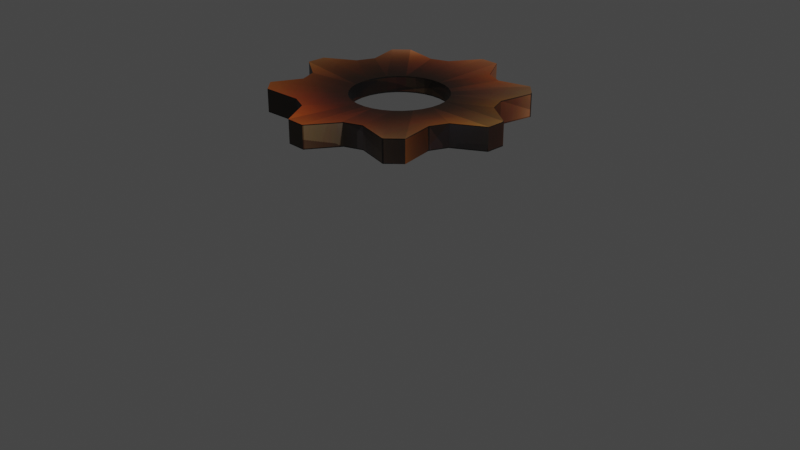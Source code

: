 # Source: CogSmall.blend  (saved by Blender 2.82.6; exported with 4.5.12 LTS)
import bpy
from mathutils import Matrix  # noqa: F401  (used for matrix-valued properties, if any)

bpy.ops.wm.read_factory_settings(use_empty=True)
scene = bpy.context.scene
scene.name = 'Scene'

# ---- collections
col_collection = bpy.data.collections.new('Collection'); scene.collection.children.link(col_collection)

# ---- images (referenced by path relative to the original .blend; pixels are not part of the script)
import os
ASSET_DIR = os.environ.get("B2B_ASSET_DIR", "")  # directory of the original .blend (textures are referenced by path, not embedded)
HERE = os.path.dirname(os.path.abspath(__file__))  # packed textures are extracted next to this script under _unpacked/

def load_image(name, relpath, width, height, colorspace="sRGB"):
    """Load a texture the original file referenced (path relative to the .blend, or extracted next to this script)."""
    p = next((c for c in (os.path.join(HERE, relpath), os.path.join(ASSET_DIR, relpath)) if relpath and os.path.exists(c)), "")
    if p:
        img = bpy.data.images.load(p, check_existing=True)
        img.name = name
    else:  # same state as the original file: an image datablock whose file is absent (Cycles renders it pink)
        img = bpy.data.images.new(name, width, height)
        img.source = "FILE"
        img.filepath = "//" + (relpath or name)
    img.colorspace_settings.name = colorspace
    return img
img_material_base_color = load_image('Material Base Color', '_unpacked/Material_Base_Color.82840fa2.png', 1024, 1024, 'sRGB')

# ---- materials (node trees are filled in below, after node groups)
mat_material = bpy.data.materials.new('Material')
mat_material.use_transparent_shadow = False

# ---- material node trees
mat_material.use_nodes = True; mat_material.node_tree.nodes.clear()
_N = mat_material.node_tree.nodes; _L = mat_material.node_tree.links
n0 = _N.new('ShaderNodeOutputMaterial'); n0.name = 'Material Output'; n0.location = (300, 300)
n1 = _N.new('ShaderNodeBsdfPrincipled'); n1.name = 'Principled BSDF'; n1.location = (10, 300)
n1.distribution = 'GGX'
n1.subsurface_method = 'BURLEY'
n1.inputs[3].default_value = 1.45
n1.inputs[27].default_value = (0.0, 0.0, 0.0, 1.0)
n1.inputs[28].default_value = 1.0
n2 = _N.new('ShaderNodeTexImage'); n2.name = 'Image Texture'; n2.location = (-280, 270)
n2.image = img_material_base_color
_L.new(n1.outputs[0], n0.inputs[0])
_L.new(n2.outputs[0], n1.inputs[0])
n0.is_active_output = True

# ---- world
world_world = bpy.data.worlds.new('World'); scene.world = world_world
world_world.use_nodes = True; world_world.node_tree.nodes.clear()
_N = world_world.node_tree.nodes; _L = world_world.node_tree.links
n0 = _N.new('ShaderNodeOutputWorld'); n0.name = 'World Output'; n0.location = (300, 300)
n1 = _N.new('ShaderNodeBackground'); n1.name = 'Background'; n1.location = (10, 300)
n1.inputs[0].default_value = (0.05088, 0.05088, 0.05088, 1.0)
_L.new(n1.outputs[0], n0.inputs[0])
n0.is_active_output = True
world_world.color = (0.05088, 0.05088, 0.05088)
world_world.use_sun_shadow = False
world_world.sun_shadow_jitter_overblur = 0.0

# ---- cameras
cam_camera = bpy.data.cameras.new('Camera')
cam_camera.clip_end = 100.0
cam_camera.ortho_scale = 7.314

# ---- lights
light_light = bpy.data.lights.new('Light', 'POINT')
light_light.transmission_factor = 0.0
light_light.energy = 1000.0
light_light.shadow_soft_size = 0.1
light_light.shadow_maximum_resolution = 0.006
light_light.use_absolute_resolution = True

# ---- meshes
me_cylinder_001 = bpy.data.meshes.new('Cylinder.001')
me_cylinder_001.from_pydata([(-0.002498, 0.4932, -0.08344), (-0.002498, 0.4932, 0.08476), (0.09393, 0.4837, -0.08344), (0.09393, 0.4837, 0.08476), (0.1867, 0.4556, -0.08344), (0.1867, 0.4556, 0.08476), (0.2721, 0.4099, -0.08344), (0.2721, 0.4099, 0.08476), (0.347, 0.3484, -0.08344), (0.347, 0.3484, 0.08476), (0.4085, 0.2735, -0.08344), (0.4085, 0.2735, 0.08476), (0.4542, 0.1881, -0.08344), (0.4542, 0.1881, 0.08476), (0.4823, 0.09533, -0.08344), (0.4823, 0.09533, 0.08476), (0.4918, -0.001103, -0.08344), (0.4918, -0.001103, 0.08476), (0.4823, -0.09754, -0.08344), (0.4823, -0.09754, 0.08476), (0.4542, -0.1903, -0.08344), (0.4542, -0.1903, 0.08476), (0.4085, -0.2757, -0.08344), (0.4085, -0.2757, 0.08476), (0.347, -0.3506, -0.08344), (0.347, -0.3506, 0.08476), (0.2721, -0.4121, -0.08344), (0.2721, -0.4121, 0.08476), (0.1867, -0.4578, -0.08344), (0.1867, -0.4578, 0.08476), (0.09393, -0.4859, -0.08344), (0.09393, -0.4859, 0.08476), (-0.002498, -0.4954, -0.08344), (-0.002498, -0.4954, 0.08476), (-0.09893, -0.4859, -0.08344), (-0.09893, -0.4859, 0.08476), (-0.1917, -0.4578, -0.08344), (-0.1917, -0.4578, 0.08476), (-0.2771, -0.4121, -0.08344), (-0.2771, -0.4121, 0.08476), (-0.352, -0.3506, -0.08344), (-0.352, -0.3506, 0.08476), (-0.4135, -0.2757, -0.08344), (-0.4135, -0.2757, 0.08476), (-0.4592, -0.1903, -0.08344), (-0.4592, -0.1903, 0.08476), (-0.4873, -0.09754, -0.08344), (-0.4873, -0.09754, 0.08476), (-0.4968, -0.001102, -0.08344), (-0.4968, -0.001102, 0.08476), (-0.4873, 0.09533, -0.08344), (-0.4873, 0.09533, 0.08476), (-0.4592, 0.1881, -0.08344), (-0.4592, 0.1881, 0.08476), (-0.4135, 0.2735, -0.08344), (-0.4135, 0.2735, 0.08476), (-0.352, 0.3484, -0.08344), (-0.352, 0.3484, 0.08476), (-0.2771, 0.4099, -0.08344), (-0.2771, 0.4099, 0.08476), (-0.1917, 0.4556, -0.08344), (-0.1917, 0.4556, 0.08476), (-0.09893, 0.4837, -0.08344), (-0.09893, 0.4837, 0.08476), (-0.03136, 1.266, -0.1178), (0.1926, 0.9797, -0.1178), (0.1926, 0.9797, 0.1191), (-0.03136, 1.266, 0.1191), (0.3802, 0.9228, -0.1178), (0.3802, 0.9228, 0.1191), (0.7432, 1.021, -0.1178), (0.7432, 1.021, 0.1191), (0.8948, 0.8969, -0.1178), (0.8948, 0.8969, 0.1191), (0.829, 0.5545, -0.1178), (0.829, 0.5545, 0.1191), (0.9214, 0.3816, -0.1178), (0.9214, 0.3816, 0.1191), (1.242, 0.2225, -0.1178), (1.242, 0.2225, 0.1191), (1.262, 0.0274, -0.1178), (1.262, 0.0274, 0.1191), (0.9783, -0.1962, -0.1178), (0.9783, -0.1962, 0.1191), (0.9214, -0.3838, -0.1178), (0.9214, -0.3838, 0.1191), (1.055, -0.6981, -0.1341), (1.055, -0.6981, 0.1028), (0.9305, -0.8496, -0.1341), (0.9305, -0.8496, 0.1028), (0.5531, -0.8326, -0.1178), (0.5531, -0.8326, 0.1191), (0.3802, -0.925, -0.1178), (0.3802, -0.925, 0.1191), (0.2214, -1.249, -0.1178), (0.2214, -1.249, 0.1191), (0.02632, -1.268, -0.1178), (0.02632, -1.268, 0.1191), (-0.1976, -0.9819, -0.1178), (-0.1976, -0.9819, 0.1191), (-0.3852, -0.925, -0.1178), (-0.3852, -0.925, 0.1191), (-0.7226, -1.039, -0.1178), (-0.7226, -1.039, 0.1191), (-0.8741, -0.9151, -0.1178), (-0.8741, -0.9151, 0.1191), (-0.834, -0.5567, -0.1178), (-0.834, -0.5567, 0.1191), (-0.9264, -0.3838, -0.1178), (-0.9264, -0.3838, 0.1191), (-1.245, -0.2245, -0.1178), (-1.245, -0.2245, 0.1191), (-1.265, -0.02938, -0.1178), (-1.265, -0.02938, 0.1191), (-0.9833, 0.194, -0.1178), (-0.9833, 0.194, 0.1191), (-0.9264, 0.3816, -0.1178), (-0.9264, 0.3816, 0.1191), (-1.022, 0.7402, -0.1178), (-1.022, 0.7402, 0.1191), (-0.8974, 0.8918, -0.1178), (-0.8974, 0.8918, 0.1191), (-0.5581, 0.8304, -0.1178), (-0.5581, 0.8304, 0.1191), (-0.3852, 0.9228, -0.1178), (-0.3852, 0.9228, 0.1191), (-0.2265, 1.247, -0.1178), (-0.2265, 1.247, 0.1191)], [], [(64, 67, 66, 65), (65, 66, 69, 68), (68, 69, 71, 70), (11, 10, 12, 13), (11, 9, 8, 10), (74, 75, 77, 76), (76, 77, 79, 78), (78, 79, 81, 80), (80, 81, 83, 82), (82, 83, 85, 84), (84, 85, 87, 86), (86, 87, 89, 88), (88, 89, 91, 90), (90, 91, 93, 92), (92, 93, 95, 94), (94, 95, 97, 96), (96, 97, 99, 98), (98, 99, 101, 100), (100, 101, 103, 102), (102, 103, 105, 104), (104, 105, 107, 106), (106, 107, 109, 108), (108, 109, 111, 110), (110, 111, 113, 112), (112, 113, 115, 114), (114, 115, 117, 116), (116, 117, 119, 118), (118, 119, 121, 120), (120, 121, 123, 122), (122, 123, 125, 124), (124, 125, 127, 126), (126, 127, 67, 64), (2, 0, 64, 65), (1, 3, 66, 67), (4, 2, 65, 68), (3, 5, 69, 66), (6, 4, 68, 70), (5, 7, 71, 69), (8, 6, 70, 72), (7, 9, 73, 71), (10, 8, 72, 74), (9, 11, 75, 73), (12, 10, 74, 76), (11, 13, 77, 75), (14, 12, 76, 78), (13, 15, 79, 77), (16, 14, 78, 80), (15, 17, 81, 79), (18, 16, 80, 82), (17, 19, 83, 81), (20, 18, 82, 84), (19, 21, 85, 83), (22, 20, 84, 86), (21, 23, 87, 85), (24, 22, 86, 88), (23, 25, 89, 87), (26, 24, 88, 90), (25, 27, 91, 89), (28, 26, 90, 92), (27, 29, 93, 91), (30, 28, 92, 94), (29, 31, 95, 93), (32, 30, 94, 96), (31, 33, 97, 95), (34, 32, 96, 98), (33, 35, 99, 97), (36, 34, 98, 100), (35, 37, 101, 99), (38, 36, 100, 102), (37, 39, 103, 101), (40, 38, 102, 104), (39, 41, 105, 103), (42, 40, 104, 106), (41, 43, 107, 105), (44, 42, 106, 108), (43, 45, 109, 107), (46, 44, 108, 110), (45, 47, 111, 109), (48, 46, 110, 112), (47, 49, 113, 111), (50, 48, 112, 114), (49, 51, 115, 113), (52, 50, 114, 116), (51, 53, 117, 115), (54, 52, 116, 118), (53, 55, 119, 117), (56, 54, 118, 120), (55, 57, 121, 119), (58, 56, 120, 122), (57, 59, 123, 121), (60, 58, 122, 124), (59, 61, 125, 123), (62, 60, 124, 126), (61, 63, 127, 125), (0, 62, 126, 64), (63, 1, 67, 127), (24, 26, 27, 25), (22, 24, 25, 23), (20, 22, 23, 21), (16, 18, 19, 17), (18, 20, 21, 19), (12, 14, 15, 13), (14, 16, 17, 15), (4, 6, 7, 5), (6, 8, 9, 7), (72, 73, 75, 74), (26, 28, 29, 27), (28, 30, 31, 29), (30, 32, 33, 31), (32, 34, 35, 33), (34, 36, 37, 35), (36, 38, 39, 37), (71, 73, 72, 70), (2, 4, 5, 3), (0, 2, 3, 1), (54, 56, 57, 55), (58, 60, 61, 59), (60, 62, 63, 61), (62, 0, 1, 63), (56, 58, 59, 57), (38, 40, 41, 39), (40, 42, 43, 41), (42, 44, 45, 43), (44, 46, 47, 45), (46, 48, 49, 47), (48, 50, 51, 49), (50, 52, 53, 51), (52, 54, 55, 53)])
_uv = me_cylinder_001.uv_layers.new(name='UVMap')
_uv.uv.foreach_set('vector', [0.4287, 0.6109, 0.3795, 0.6109, 0.3795, 0.5354, 0.4287, 0.5354, 0.4287, 0.5354, 0.3795, 0.5354, 0.3795, 0.5013, 0.4287, 0.5013, 0.281, 0.6737, 0.2318, 0.6737, 0.2318, 0.6126, 0.281, 0.6126, 0.5335, 0.5366, 0.4986, 0.5366, 0.4986, 0.518, 0.5335, 0.518, 0.5335, 0.5366, 0.5335, 0.5564, 0.4986, 0.5564, 0.4986, 0.5366, 0.04922, 0.643, 2.167e-08, 0.643, 4.643e-09, 0.6031, 0.04922, 0.6031, 0.04922, 0.6031, 4.643e-09, 0.6031, 2.631e-08, 0.5349, 0.04922, 0.5349, 0.04922, 0.5349, 2.631e-08, 0.5349, 0.0, 0.5013, 0.04922, 0.5013, 0.3303, 0.6122, 0.281, 0.6122, 0.281, 0.5389, 0.3303, 0.5389, 0.3303, 0.5389, 0.281, 0.5389, 0.281, 0.5013, 0.3303, 0.5013, 0.5335, 0.5038, 0.5827, 0.5013, 0.5827, 0.5692, 0.5335, 0.5717, 0.5742, 0.6209, 0.5742, 0.6701, 0.5335, 0.6701, 0.5335, 0.6209, 0.6318, 0.5669, 0.5827, 0.5643, 0.5827, 0.5013, 0.6318, 0.504, 0.09844, 0.5013, 0.1477, 0.5013, 0.1477, 0.539, 0.09844, 0.539, 0.09844, 0.539, 0.1477, 0.539, 0.1477, 0.6119, 0.09844, 0.6119, 0.09844, 0.6119, 0.1477, 0.6119, 0.1477, 0.6408, 0.09844, 0.6408, 0.281, 0.6126, 0.2318, 0.6126, 0.2318, 0.5389, 0.281, 0.5389, 0.281, 0.5389, 0.2318, 0.5389, 0.2318, 0.5013, 0.281, 0.5013, 0.3795, 0.6741, 0.3303, 0.6741, 0.3303, 0.6112, 0.3795, 0.6112, 0.5335, 0.6209, 0.5335, 0.5717, 0.5742, 0.5717, 0.5742, 0.6209, 0.6319, 0.6319, 0.5827, 0.6319, 0.5827, 0.5669, 0.6319, 0.5669, 0.3795, 0.6112, 0.3303, 0.6112, 0.3303, 0.5735, 0.3795, 0.5735, 0.3795, 0.5735, 0.3303, 0.5735, 0.3303, 0.5013, 0.3795, 0.5013, 0.04922, 0.5013, 0.09844, 0.5013, 0.09844, 0.5316, 0.04922, 0.5316, 0.04922, 0.5316, 0.09844, 0.5316, 0.09844, 0.6036, 0.04922, 0.6036, 0.04922, 0.6036, 0.09844, 0.6036, 0.09844, 0.642, 0.04922, 0.642, 0.3303, 0.6747, 0.281, 0.6747, 0.281, 0.6122, 0.3303, 0.6122, 0.6726, 0.5669, 0.6726, 0.6161, 0.6319, 0.6161, 0.6319, 0.5669, 0.681, 0.5564, 0.6318, 0.5564, 0.6318, 0.5013, 0.681, 0.5013, 0.1969, 0.6391, 0.1477, 0.6391, 0.1477, 0.6023, 0.1969, 0.6023, 0.1969, 0.6023, 0.1477, 0.6023, 0.1477, 0.5285, 0.1969, 0.5285, 0.1969, 0.5285, 0.1477, 0.5285, 0.1477, 0.5013, 0.1969, 0.5013, 0.1472, 0.2643, 0.1514, 0.284, 0.0, 0.338, 0.0428, 0.2757, 0.8486, 0.2839, 0.8528, 0.2642, 0.9572, 0.2757, 1.0, 0.338, 0.147, 0.2441, 0.1472, 0.2643, 0.0428, 0.2757, 0.04235, 0.235, 0.8528, 0.2642, 0.853, 0.2441, 0.9577, 0.235, 0.9572, 0.2757, 0.1507, 0.2244, 0.147, 0.2441, 0.04235, 0.235, 0.0001414, 0.1692, 0.853, 0.2441, 0.8493, 0.2243, 0.9999, 0.1692, 0.9577, 0.235, 0.1582, 0.2057, 0.1507, 0.2244, 0.0001414, 0.1692, 0.01531, 0.1314, 0.8493, 0.2243, 0.8418, 0.2056, 0.9847, 0.1314, 0.9999, 0.1692, 0.1692, 0.1888, 0.1582, 0.2057, 0.01531, 0.1314, 0.08726, 0.1231, 0.8418, 0.2056, 0.8308, 0.1888, 0.9127, 0.1231, 0.9847, 0.1314, 0.1833, 0.1744, 0.1692, 0.1888, 0.08726, 0.1231, 0.1157, 0.09395, 0.8308, 0.1888, 0.8167, 0.1744, 0.8843, 0.09395, 0.9127, 0.1231, 0.1999, 0.1631, 0.1833, 0.1744, 0.1157, 0.09395, 0.1272, 0.0204, 0.8167, 0.1744, 0.8001, 0.163, 0.8728, 0.0204, 0.8843, 0.09395, 0.2184, 0.1551, 0.1999, 0.1631, 0.1272, 0.0204, 0.1646, 0.004402, 0.8001, 0.163, 0.7816, 0.1551, 0.8354, 0.004399, 0.8728, 0.0204, 0.2381, 0.151, 0.2184, 0.1551, 0.1646, 0.004402, 0.2266, 0.04656, 0.7816, 0.1551, 0.7619, 0.151, 0.7734, 0.04656, 0.8354, 0.004399, 0.2582, 0.1508, 0.2381, 0.151, 0.2266, 0.04656, 0.2673, 0.04611, 0.7619, 0.151, 0.7418, 0.1507, 0.7327, 0.0461, 0.7734, 0.04656, 0.278, 0.1545, 0.2582, 0.1508, 0.2673, 0.04611, 0.3213, 0.0, 0.7418, 0.1507, 0.722, 0.1545, 0.6787, 0.0, 0.7327, 0.0461, 0.2967, 0.162, 0.278, 0.1545, 0.3213, 0.0, 0.3591, 0.01516, 0.722, 0.1545, 0.7033, 0.1619, 0.6409, 0.01516, 0.6787, 0.0, 0.3135, 0.173, 0.2967, 0.162, 0.3591, 0.01516, 0.3793, 0.09101, 0.7033, 0.1619, 0.6864, 0.1729, 0.6207, 0.09101, 0.6409, 0.01516, 0.3279, 0.187, 0.3135, 0.173, 0.3793, 0.09101, 0.4084, 0.1195, 0.6864, 0.1729, 0.6721, 0.187, 0.5916, 0.1195, 0.6207, 0.09101, 0.3393, 0.2037, 0.3279, 0.187, 0.4084, 0.1195, 0.4825, 0.1307, 0.6721, 0.187, 0.6607, 0.2036, 0.5175, 0.1307, 0.5916, 0.1195, 0.3472, 0.2222, 0.3393, 0.2037, 0.4825, 0.1307, 0.4985, 0.1681, 0.6607, 0.2036, 0.6528, 0.2221, 0.5015, 0.1681, 0.5175, 0.1307, 0.3514, 0.2419, 0.3472, 0.2222, 0.4985, 0.1681, 0.4558, 0.2304, 0.6528, 0.2221, 0.6486, 0.2418, 0.5442, 0.2304, 0.5015, 0.1681, 0.3516, 0.262, 0.3514, 0.2419, 0.4558, 0.2304, 0.4562, 0.2711, 0.6486, 0.2418, 0.6484, 0.262, 0.5438, 0.2711, 0.5442, 0.2304, 0.3479, 0.2818, 0.3516, 0.262, 0.4562, 0.2711, 0.5, 0.3308, 0.6484, 0.262, 0.6521, 0.2817, 0.5, 0.3308, 0.5438, 0.2711, 0.3404, 0.3005, 0.3479, 0.2818, 0.5, 0.3308, 0.4848, 0.3686, 0.6521, 0.2817, 0.6596, 0.3004, 0.5152, 0.3686, 0.5, 0.3308, 0.3294, 0.3173, 0.3404, 0.3005, 0.4848, 0.3686, 0.4113, 0.383, 0.6596, 0.3004, 0.6706, 0.3173, 0.5887, 0.383, 0.5152, 0.3686, 0.3153, 0.3317, 0.3294, 0.3173, 0.4113, 0.383, 0.3829, 0.4121, 0.6706, 0.3173, 0.6847, 0.3317, 0.6171, 0.4121, 0.5887, 0.383, 0.2987, 0.3431, 0.3153, 0.3317, 0.3829, 0.4121, 0.3712, 0.4853, 0.6847, 0.3317, 0.7013, 0.343, 0.6288, 0.4853, 0.6171, 0.4121, 0.2802, 0.351, 0.2987, 0.3431, 0.3712, 0.4853, 0.3338, 0.5013, 0.7013, 0.343, 0.7198, 0.351, 0.6662, 0.5013, 0.6288, 0.4853, 0.2605, 0.3551, 0.2802, 0.351, 0.3338, 0.5013, 0.272, 0.4595, 0.7198, 0.351, 0.7395, 0.3551, 0.728, 0.4595, 0.6662, 0.5013, 0.2404, 0.3554, 0.2605, 0.3551, 0.272, 0.4595, 0.2312, 0.46, 0.7395, 0.3551, 0.7596, 0.3553, 0.7688, 0.46, 0.728, 0.4595, 0.2206, 0.3516, 0.2404, 0.3554, 0.2312, 0.46, 0.1661, 0.5013, 0.7596, 0.3553, 0.7794, 0.3516, 0.8339, 0.5013, 0.7688, 0.46, 0.2019, 0.3442, 0.2206, 0.3516, 0.1661, 0.5013, 0.1284, 0.4861, 0.7794, 0.3516, 0.7981, 0.3441, 0.8716, 0.4861, 0.8339, 0.5013, 0.185, 0.3332, 0.2019, 0.3442, 0.1284, 0.4861, 0.1193, 0.4151, 0.7981, 0.3441, 0.815, 0.3331, 0.8807, 0.4151, 0.8716, 0.4861, 0.1706, 0.3191, 0.185, 0.3332, 0.1193, 0.4151, 0.09019, 0.3866, 0.815, 0.3331, 0.8293, 0.3191, 0.9098, 0.3866, 0.8807, 0.4151, 0.1593, 0.3025, 0.1706, 0.3191, 0.09019, 0.3866, 0.016, 0.3754, 0.8293, 0.3191, 0.8407, 0.3024, 0.984, 0.3754, 0.9098, 0.3866, 0.1514, 0.284, 0.1593, 0.3025, 0.016, 0.3754, 0.0, 0.338, 0.8407, 0.3024, 0.8486, 0.2839, 1.0, 0.338, 0.984, 0.3754, 0.1969, 0.5685, 0.1969, 0.549, 0.2318, 0.549, 0.2318, 0.5685, 0.1969, 0.5886, 0.1969, 0.5685, 0.2318, 0.5685, 0.2318, 0.5886, 0.1969, 0.6085, 0.1969, 0.5886, 0.2318, 0.5886, 0.2318, 0.6085, 0.1969, 0.6448, 0.1969, 0.6275, 0.2318, 0.6275, 0.2318, 0.6448, 0.1969, 0.6275, 0.1969, 0.6085, 0.2318, 0.6085, 0.2318, 0.6275, 0.4986, 0.518, 0.4986, 0.5013, 0.5335, 0.5013, 0.5335, 0.518, 0.1969, 0.6598, 0.1969, 0.6448, 0.2318, 0.6448, 0.2318, 0.6598, 0.4986, 0.5962, 0.4986, 0.5765, 0.5335, 0.5765, 0.5335, 0.5962, 0.4986, 0.5765, 0.4986, 0.5564, 0.5335, 0.5564, 0.5335, 0.5765, 0.4287, 0.6745, 0.3795, 0.6745, 0.3795, 0.6109, 0.4287, 0.6109, 0.1969, 0.549, 0.1969, 0.5309, 0.2318, 0.5309, 0.2318, 0.549, 0.1969, 0.5309, 0.1969, 0.5148, 0.2318, 0.5148, 0.2318, 0.5309, 0.1969, 0.5148, 0.1969, 0.5013, 0.2318, 0.5013, 0.2318, 0.5148, 0.4287, 0.646, 0.4287, 0.6316, 0.4636, 0.6316, 0.4636, 0.646, 0.4287, 0.6316, 0.4287, 0.6147, 0.4636, 0.6147, 0.4636, 0.6316, 0.4287, 0.6147, 0.4287, 0.596, 0.4636, 0.596, 0.4636, 0.6147, 0.6319, 0.6161, 0.6719, 0.6161, 0.6719, 0.6654, 0.6319, 0.6654, 0.4986, 0.6148, 0.4986, 0.5962, 0.5335, 0.5962, 0.5335, 0.6148, 0.4986, 0.6316, 0.4986, 0.6148, 0.5335, 0.6148, 0.5335, 0.6316, 0.4986, 0.5563, 0.4986, 0.5764, 0.4636, 0.5764, 0.4636, 0.5563, 0.4986, 0.5962, 0.4986, 0.6148, 0.4636, 0.6148, 0.4636, 0.5962, 0.4986, 0.6148, 0.4986, 0.6316, 0.4636, 0.6316, 0.4636, 0.6148, 0.4986, 0.6316, 0.4986, 0.6459, 0.4636, 0.6459, 0.4636, 0.6316, 0.4986, 0.5764, 0.4986, 0.5962, 0.4636, 0.5962, 0.4636, 0.5764, 0.4287, 0.596, 0.4287, 0.5763, 0.4636, 0.5763, 0.4636, 0.596, 0.4287, 0.5763, 0.4287, 0.5561, 0.4636, 0.5561, 0.4636, 0.5763, 0.4287, 0.5561, 0.4287, 0.5364, 0.4636, 0.5364, 0.4636, 0.5561, 0.4287, 0.5364, 0.4287, 0.5179, 0.4636, 0.5179, 0.4636, 0.5364, 0.4287, 0.5179, 0.4287, 0.5013, 0.4636, 0.5013, 0.4636, 0.5179, 0.4986, 0.5013, 0.4986, 0.518, 0.4636, 0.518, 0.4636, 0.5013, 0.4986, 0.518, 0.4986, 0.5366, 0.4636, 0.5366, 0.4636, 0.518, 0.4986, 0.5366, 0.4986, 0.5563, 0.4636, 0.5563, 0.4636, 0.5366])
me_cylinder_001.materials.append(mat_material)
me_cylinder_001.use_remesh_fix_poles = True
me_cylinder_001.use_remesh_preserve_attributes = False
me_cylinder_001.use_mirror_vertex_groups = False
me_cylinder_001.update()
me_circle = bpy.data.meshes.new('Circle')
me_circle.from_pydata([(0.0, 1.0, 0.0), (-0.1951, 0.9808, 0.0), (-0.3827, 0.9239, 0.0), (-0.5556, 0.8315, 0.0), (-0.7071, 0.7071, 0.0), (-0.8315, 0.5556, 0.0), (-0.9239, 0.3827, 0.0), (-0.9808, 0.1951, 0.0), (-1.0, 7.55e-08, 0.0), (-0.9808, -0.1951, 0.0), (-0.9239, -0.3827, 0.0), (-0.8315, -0.5556, 0.0), (-0.7071, -0.7071, 0.0), (-0.5556, -0.8315, 0.0), (-0.3827, -0.9239, 0.0), (-0.1951, -0.9808, 0.0), (3.258e-07, -1.0, 0.0), (0.1951, -0.9808, 0.0), (0.3827, -0.9239, 0.0), (0.5556, -0.8315, 0.0), (0.7071, -0.7071, 0.0), (0.8315, -0.5556, 0.0), (0.9239, -0.3827, 0.0), (0.9808, -0.1951, 0.0), (1.0, 9.656e-07, 0.0), (0.9808, 0.1951, 0.0), (0.9239, 0.3827, 0.0), (0.8315, 0.5556, 0.0), (0.7071, 0.7071, 0.0), (0.5556, 0.8315, 0.0), (0.3827, 0.9239, 0.0), (0.1951, 0.9808, 0.0)], [(1, 0), (2, 1), (3, 2), (4, 3), (5, 4), (6, 5), (7, 6), (8, 7), (9, 8), (10, 9), (11, 10), (12, 11), (13, 12), (14, 13), (15, 14), (16, 15), (17, 16), (18, 17), (19, 18), (20, 19), (21, 20), (22, 21), (23, 22), (24, 23), (25, 24), (26, 25), (27, 26), (28, 27), (29, 28), (30, 29), (31, 30), (0, 31)], [])
_uv = me_circle.uv_layers.new(name='UVMap')
_uv.uv.foreach_set('vector', [])
me_circle.use_remesh_fix_poles = True
me_circle.use_remesh_preserve_attributes = False
me_circle.use_mirror_vertex_groups = False
me_circle.update()

# ---- objects
ob_light = bpy.data.objects.new('Light', light_light)
ob_camera = bpy.data.objects.new('Camera', cam_camera)
ob_cylinder = bpy.data.objects.new('Cylinder', me_cylinder_001)
ob_circle = bpy.data.objects.new('Circle', me_circle)

# ---- transforms, parenting, visibility, modifiers, constraints
ob_light.location = (4.076, 1.005, 5.904)
ob_light.rotation_euler = (0.6503, 0.05522, 1.866)
ob_light.lock_rotations_4d = False
ob_light.empty_display_type = 'ARROWS'
ob_light.color = (0.0, 0.0, 0.0, 0.0)
ob_light.lineart.crease_threshold = 0.0
ob_camera.location = (7.359, -6.926, 4.958)
ob_camera.rotation_euler = (1.109, -0.0, 0.8149)
ob_camera.lock_rotations_4d = False
ob_camera.empty_display_type = 'ARROWS'
ob_camera.color = (0.0, 0.0, 0.0, 0.0)
ob_camera.display_type = 'WIRE'
ob_camera.lineart.crease_threshold = 0.0
ob_cylinder.location = (0.002602, 0.0008285, 1.263)
ob_cylinder.rotation_euler = (-3.141, 0.002443, -9.332)
ob_cylinder.lineart.crease_threshold = 0.0
ob_circle.location = (0.005225, 0.0, 1.256)
ob_circle.rotation_euler = (-0.0, 3.139, 0.0)
ob_circle.scale = (1.274, 1.274, 1.274)
ob_circle.lineart.crease_threshold = 0.0

# ---- collection membership
col_collection.objects.link(ob_light)
col_collection.objects.link(ob_camera)
col_collection.objects.link(ob_cylinder)
col_collection.objects.link(ob_circle)

# ---- scene / render settings (as saved in the file)
scene.camera = ob_camera
scene.frame_start = 0; scene.frame_end = 250; scene.frame_set(0)
scene.render.engine = 'BLENDER_EEVEE_NEXT'
scene.cycles.use_denoising = False
scene.cycles.samples = 128
scene.cycles.sampling_pattern = 'TABULATED_SOBOL'
scene.cycles.use_adaptive_sampling = False
scene.cycles.use_light_tree = False
scene.view_settings.view_transform = 'Filmic'
bpy.context.view_layer.update()
